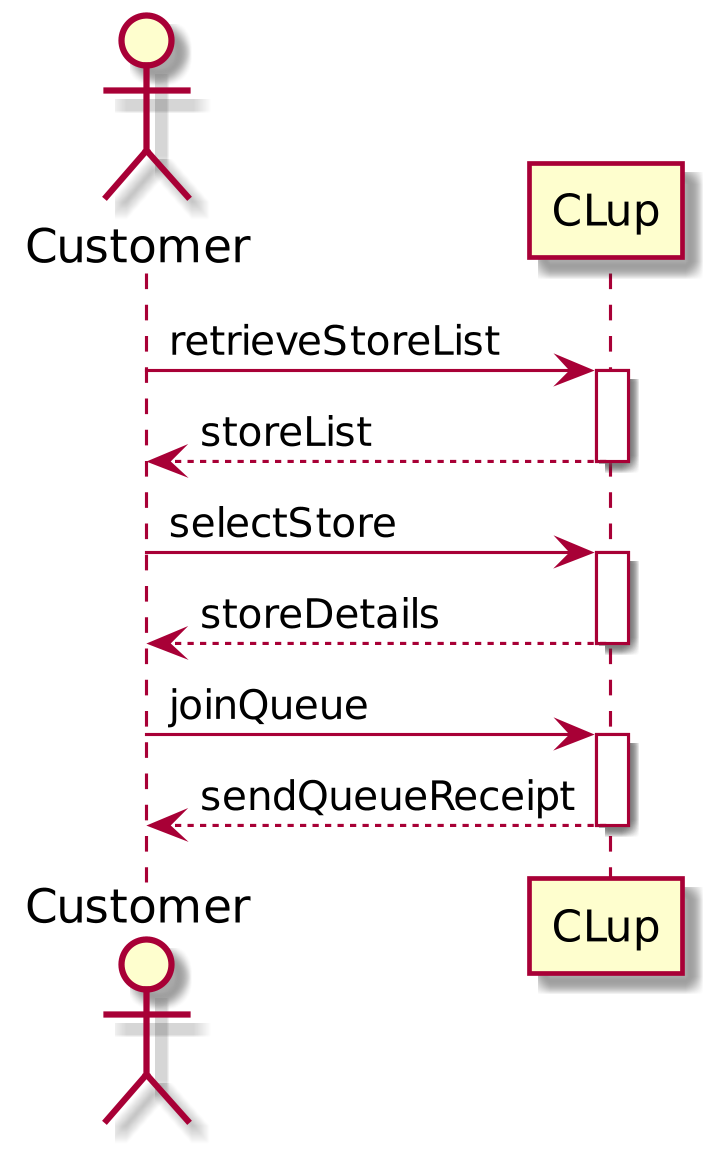

The diagram above was rendered by PlantUML. Its source (embedded in the PNG):
@startuml join_queue

skinparam dpi 300
skinparam ActorFontSize 15
skinparam UsecaseFontSize 12

actor Customer as c
participant CLup as sys

c -> sys ++ : retrieveStoreList
return storeList

c -> sys ++ : selectStore
return storeDetails

c -> sys ++ : joinQueue
return sendQueueReceipt

@enduml